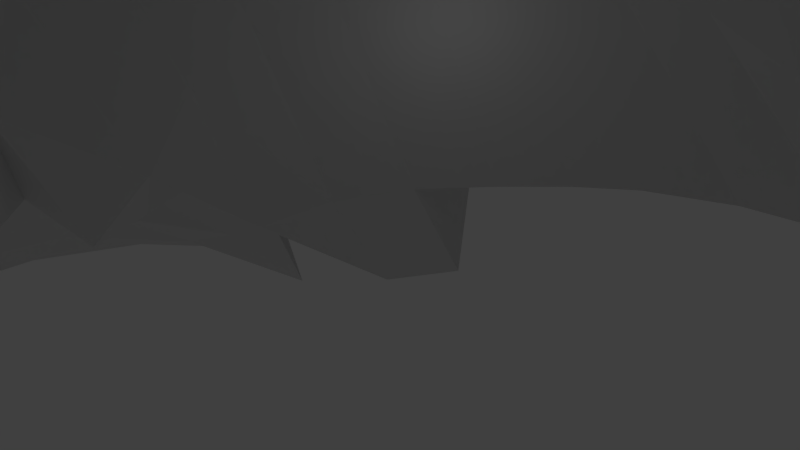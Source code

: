 # Source: monolito_03.blend  (saved by Blender 2.78.0; exported with 4.5.12 LTS)
import bpy
from mathutils import Matrix  # noqa: F401  (used for matrix-valued properties, if any)

bpy.ops.wm.read_factory_settings(use_empty=True)
scene = bpy.context.scene
scene.name = 'Scene'

# ---- collections
col_collection_1 = bpy.data.collections.new('Collection 1'); scene.collection.children.link(col_collection_1)

# ---- world
world_world = bpy.data.worlds.new('World'); scene.world = world_world
world_world.color = (0.05088, 0.05088, 0.05088)
world_world.use_sun_shadow = False
world_world.sun_shadow_jitter_overblur = 0.0
world_world.cycles.sampling_method = 'MANUAL'

# ---- cameras
cam_camera_002 = bpy.data.cameras.new('Camera.002')
cam_camera_002.clip_end = 100.0
cam_camera_002.lens = 35.0
cam_camera_002.sensor_width = 32.0
cam_camera_002.sensor_height = 18.0
cam_camera_002.ortho_scale = 7.314
cam_camera_002.dof.focus_distance = 0.0
cam_camera_002.dof.aperture_fstop = 128.0
cam_camera_001 = bpy.data.cameras.new('Camera.001')
cam_camera_001.clip_end = 100.0
cam_camera_001.lens = 35.0
cam_camera_001.sensor_width = 32.0
cam_camera_001.sensor_height = 18.0
cam_camera_001.ortho_scale = 7.314
cam_camera_001.dof.focus_distance = 0.0
cam_camera_001.dof.aperture_fstop = 128.0
cam_camera = bpy.data.cameras.new('Camera')
cam_camera.clip_end = 100.0
cam_camera.lens = 35.0
cam_camera.sensor_width = 32.0
cam_camera.sensor_height = 18.0
cam_camera.ortho_scale = 7.314
cam_camera.dof.focus_distance = 0.0
cam_camera.dof.aperture_fstop = 128.0

# ---- lights
light_lamp_002 = bpy.data.lights.new('Lamp.002', 'POINT')
light_lamp_002.transmission_factor = 0.0
light_lamp_002.cutoff_distance = 30.0
light_lamp_002.energy = 100.0
light_lamp_002.shadow_buffer_clip_start = 1.001
light_lamp_002.shadow_soft_size = 0.1
light_lamp_002.shadow_maximum_resolution = 0.006
light_lamp_002.use_absolute_resolution = True
light_lamp_001 = bpy.data.lights.new('Lamp.001', 'POINT')
light_lamp_001.transmission_factor = 0.0
light_lamp_001.cutoff_distance = 30.0
light_lamp_001.energy = 100.0
light_lamp_001.shadow_buffer_clip_start = 1.001
light_lamp_001.shadow_soft_size = 0.1
light_lamp_001.shadow_maximum_resolution = 0.006
light_lamp_001.use_absolute_resolution = True
light_lamp = bpy.data.lights.new('Lamp', 'POINT')
light_lamp.transmission_factor = 0.0
light_lamp.cutoff_distance = 30.0
light_lamp.energy = 100.0
light_lamp.shadow_buffer_clip_start = 1.001
light_lamp.shadow_soft_size = 0.1
light_lamp.shadow_maximum_resolution = 0.006
light_lamp.use_absolute_resolution = True

# ---- meshes
me_plane_006 = bpy.data.meshes.new('Plane.006')
me_plane_006.from_pydata([(-0.01717, 0.2932, 0.127), (-0.07387, -0.2597, 0.2459), (-0.3877, 0.05002, -0.1135), (-0.1377, 0.3, -0.1135), (0.3547, 0.3013, -0.1017), (0.008226, 0.0304, 0.04991), (0.06202, -0.4533, -0.05324), (-0.2181, -0.2194, 0.05498), (0.2216, -0.2135, 0.05201), (0.1047, 0.5513, -0.1017), (0.3623, -0.45, -0.1135), (-0.1377, -0.45, -0.1135), (-0.1553, 0.04444, -0.03915), (0.3536, 0.05277, -0.1008), (-0.3877, 0.175, -0.1135), (-0.2627, 0.3, -0.1135), (0.126, 0.2819, 0.1104), (-0.00593, 0.1942, 0.07034), (-0.05124, -0.3504, 0.1731), (-0.2471, -0.2, -0.1135), (0.06703, -0.2797, 0.2406), (-0.1309, 0.3192, 0.07034), (-0.06298, -0.1209, 0.2138), (-0.181, -0.2291, 0.1885), (0.4873, -0.2, -0.1135), (-0.004804, 0.419, 0.1038), (0.3623, 0.425, -0.1135), (0.2373, 0.55, -0.1135), (-0.1377, 0.425, -0.1135), (-0.0127, 0.55, -0.1135), (0.3106, -0.3285, -0.05453), (0.2223, -0.4478, -0.09373), (-0.1864, -0.3379, 0.0008954), (-0.04664, -0.4524, -0.07278), (-0.1377, 0.175, -0.03971), (-0.1817, -0.09139, -0.01199), (-0.2627, 0.05002, -0.07869), (-0.07859, 0.03245, -0.008429), (0.3623, 0.175, -0.1135), (0.2515, -0.08695, 0.01304), (0.1245, 0.0337, 0.02027), (0.4873, -0.07498, -0.1135), (0.0718, -0.1285, 0.2017), (0.1364, 0.1914, 0.0434), (-0.1511, -0.1013, 0.1408), (-0.2627, -0.07498, -0.1135), (-0.2627, 0.175, -0.05488), (-0.2557, -0.325, -0.1135), (0.0908, -0.348, 0.1314), (-0.1136, 0.4414, 0.0434), (0.1308, 0.4267, 0.07399), (0.4873, -0.325, -0.1135), (-0.1519, -0.3482, 0.1397), (-0.09772, 0.1888, 0.0187), (-0.3877, 0.2375, -0.1135), (-0.3252, 0.3, -0.1135), (0.05113, 0.2839, 0.1297), (-0.01917, 0.2463, 0.1085), (-0.06834, -0.3188, 0.2332), (-0.3252, -0.2, -0.1135), (-0.003809, -0.2813, 0.2576), (-0.1496, 0.3121, 0.00224), (-0.03779, -0.03885, 0.1481), (0.1123, -0.5125, -0.1135), (-0.2069, -0.2249, 0.1336), (0.4115, -0.1958, -0.09403), (0.01139, 0.5039, 0.0434), (0.3623, 0.4875, -0.1135), (0.1748, 0.55, -0.1135), (-0.1377, 0.4875, -0.1135), (-0.0752, 0.55, -0.1135), (0.2489, -0.2734, 0.01841), (0.1399, -0.4526, -0.07393), (-0.2104, -0.28, 0.04428), (-0.0752, -0.45, -0.1135), (-0.1377, 0.2375, -0.06665), (-0.1606, -0.02616, -0.0634), (-0.3252, 0.05002, -0.1135), (-0.1197, 0.03611, -0.01584), (0.3623, 0.2375, -0.1135), (0.302, -0.01872, -0.04657), (0.0643, 0.03058, 0.0486), (0.4248, 0.05002, -0.1135), (-0.3877, 0.1125, -0.1135), (-0.2002, 0.3, -0.1135), (0.1989, 0.3164, 0.0434), (0.0286, 0.1066, -0.01259), (-0.005327, -0.4041, 0.08718), (-0.2141, -0.2129, -0.054), (0.1339, -0.2246, 0.1548), (-0.08819, 0.3224, 0.1011), (-0.07154, -0.1981, 0.2436), (-0.1395, -0.2316, 0.2209), (-0.0157, 0.3554, 0.1247), (0.3623, 0.3625, -0.1135), (0.2998, 0.55, -0.1135), (-0.1377, 0.3625, -0.1135), (0.0498, 0.55, -0.1135), (0.3536, -0.3847, -0.1008), (0.2957, -0.4487, -0.1076), (-0.1436, -0.3924, -0.08799), (-0.2002, -0.45, -0.1135), (-0.002479, -0.4533, -0.04851), (-0.1377, 0.1125, -0.03971), (-0.2108, -0.1565, 0.03703), (-0.2002, 0.05002, -0.05488), (-0.04491, 0.03044, 0.03639), (0.3623, 0.1125, -0.1135), (0.224, -0.151, 0.04854), (0.2306, 0.04097, -0.03828), (0.4873, -0.1375, -0.1135), (0.4138, -0.0715, -0.09742), (0.09031, -0.03659, 0.1253), (0.06725, -0.2172, 0.2403), (0.001702, -0.1305, 0.2207), (0.1441, -0.09799, 0.1283), (0.128, 0.2281, 0.09471), (0.149, 0.116, 0.006424), (0.05837, 0.1939, 0.06755), (0.2412, 0.1845, -0.02242), (-0.1226, -0.03555, 0.08704), (-0.1729, -0.1655, 0.1737), (-0.1719, -0.09667, 0.07552), (-0.1175, -0.1044, 0.1854), (-0.2627, -0.01248, -0.1135), (-0.2562, -0.1375, -0.1135), (-0.3252, -0.07498, -0.1135), (-0.2032, -0.08288, -0.09023), (-0.2627, 0.2375, -0.07869), (-0.2627, 0.1125, -0.05488), (-0.3252, 0.175, -0.09423), (-0.2002, 0.175, -0.03971), (-0.0127, -0.5125, -0.1135), (-0.2469, -0.2625, -0.1135), (-0.2627, -0.3875, -0.1135), (-0.3252, -0.325, -0.1135), (-0.1857, -0.3284, -0.1036), (0.2373, -0.5125, -0.1135), (0.07335, -0.3196, 0.2049), (0.1253, -0.4006, 0.03655), (0.01594, -0.3504, 0.164), (0.1666, -0.3411, 0.06682), (-0.07129, 0.497, -0.02242), (-0.1291, 0.3814, 0.06755), (-0.117, 0.4318, -0.04857), (-0.07367, 0.4451, 0.07849), (0.1574, 0.5005, 0.01074), (0.1276, 0.3441, 0.1079), (0.06044, 0.4164, 0.1025), (0.2199, 0.438, 0.01074), (0.4873, -0.2625, -0.1135), (0.4207, -0.3237, -0.1076), (-0.1747, -0.2902, 0.1786), (-0.1114, -0.4026, 0.06067), (-0.177, -0.3439, 0.08417), (-0.111, -0.3504, 0.1693), (-0.1236, 0.2555, 0.05889), (-0.04994, 0.1033, -0.03582), (-0.0752, 0.175, -0.05488), (-0.06107, 0.193, 0.05889), (-0.005174, 0.1021, -0.05643), (-0.08511, 0.1094, -0.0429), (-0.1373, 0.2476, -0.01698), (-0.06779, -0.4042, 0.08806), (-0.1355, -0.3985, 0.002928), (-0.2001, -0.2858, 0.1238), (0.4248, -0.3875, -0.1135), (0.4138, -0.259, -0.09742), (0.201, 0.3786, 0.04011), (0.05262, 0.3461, 0.1274), (0.07601, 0.5036, 0.04011), (-0.2002, 0.3625, -0.1135), (-0.08665, 0.3847, 0.09868), (-0.1468, 0.3741, -0.002254), (-0.0752, 0.4875, -0.1135), (0.2435, -0.3925, -0.05022), (0.05713, -0.404, 0.07519), (0.002603, -0.3324, 0.2353), (0.1748, -0.5125, -0.1135), (-0.1953, -0.3875, -0.1135), (-0.3252, -0.2625, -0.1135), (-0.0752, -0.5125, -0.1135), (-0.2002, 0.1125, -0.03971), (-0.3252, 0.1125, -0.09423), (-0.3252, 0.2375, -0.1135), (-0.2085, -0.1504, -0.0727), (-0.3252, -0.1375, -0.1135), (-0.3252, -0.01248, -0.1135), (-0.1316, -0.1681, 0.2084), (-0.1992, -0.1616, 0.1177), (-0.1414, -0.03143, 0.01578), (0.2957, 0.1138, -0.1076), (0.07042, 0.1111, 0.02107), (0.05254, 0.2301, 0.115), (0.1349, -0.1621, 0.1534), (-0.003809, -0.2188, 0.2576), (0.02312, -0.03885, 0.1482), (0.4115, -0.1333, -0.09403), (0.4207, -0.01119, -0.1076), (0.1624, -0.03033, 0.06311), (0.2076, 0.2525, 0.02981), (-0.08867, -0.03823, 0.1317), (-0.2002, -0.01248, -0.09423), (-0.2002, 0.2375, -0.06665), (0.0498, -0.5125, -0.1135), (-0.2053, -0.2731, -0.06699), (0.2998, -0.5125, -0.1135), (0.1451, -0.285, 0.1303), (-0.04237, 0.5025, 0.02981), (0.2998, 0.4875, -0.1135), (-0.1336, -0.2926, 0.2103), (-0.08193, 0.2589, 0.09134), (-0.3565, 0.3, -0.1135), (0.01841, 0.2841, 0.132), (-0.01778, 0.266, 0.1223), (-0.07278, -0.29, 0.243), (-0.03895, -0.2718, 0.2533), (-0.114, 0.3013, -0.1017), (0.3935, 0.3, -0.1135), (-0.01647, -0.004493, 0.1046), (0.1088, -0.4801, -0.1084), (-0.2143, -0.2223, 0.09754), (0.3319, -0.2056, -0.0444), (0.03786, 0.5309, 0.00224), (0.3623, 0.5188, -0.1135), (0.136, 0.5513, -0.1017), (0.2293, -0.244, 0.04246), (0.3623, -0.4812, -0.1135), (0.09868, -0.4533, -0.06092), (0.3935, -0.45, -0.1135), (-0.2156, -0.25, 0.05245), (-0.1377, -0.4812, -0.1135), (-0.1065, -0.45, -0.1135), (-0.1377, 0.2688, -0.0896), (-0.161, 0.007654, -0.04435), (-0.3565, 0.05002, -0.1135), (-0.141, 0.03843, -0.02654), (0.3623, 0.2688, -0.1135), (0.3266, 0.01702, -0.07229), (0.03701, 0.0304, 0.04986), (0.3924, 0.05039, -0.1118), (-0.3877, 0.1438, -0.1135), (-0.2315, 0.3, -0.1135), (0.162, 0.2949, 0.08373), (-0.003354, 0.1556, 0.05629), (-0.03044, -0.3777, 0.1358), (-0.2209, -0.2057, -0.09654), (0.103, -0.2628, 0.209), (-0.1116, 0.3212, 0.08884), (-0.06798, -0.1644, 0.2355), (-0.1623, -0.2306, 0.2077), (-0.01119, 0.3859, 0.1177), (0.3623, 0.3938, -0.1135), (0.2685, 0.55, -0.1135), (-0.1377, 0.3938, -0.1135), (0.01855, 0.55, -0.1135), (0.3392, -0.354, -0.08396), (0.2604, -0.4474, -0.1017), (-0.1674, -0.3656, -0.03691), (-0.02803, -0.4533, -0.05588), (-0.1377, 0.1438, -0.02942), (-0.1994, -0.1242, 0.01651), (-0.2315, 0.05002, -0.06376), (-0.06384, 0.03122, 0.01777), (0.3623, 0.1438, -0.1135), (0.2319, -0.1195, 0.03813), (0.1763, 0.0367, -0.01388), (0.4873, -0.1062, -0.1135), (0.3418, -0.07891, -0.05478), (0.1069, -0.001852, 0.07881), (0.06835, -0.1759, 0.2271), (-0.02975, -0.1299, 0.2203), (0.1039, -0.1014, 0.1626), (0.1276, 0.2504, 0.1079), (0.1553, 0.1573, 0.01387), (0.02532, 0.1942, 0.07034), (0.1835, 0.1888, 0.0187), (-0.1024, -0.00185, 0.04529), (-0.1615, -0.1333, 0.1583), (-0.1773, -0.09386, 0.03389), (-0.1363, -0.103, 0.1661), (-0.2627, 0.01877, -0.1002), (-0.2617, -0.1062, -0.1135), (-0.2249, -0.07498, -0.1135), (-0.2627, 0.2688, -0.1135), (-0.2627, 0.1438, -0.05169), (-0.3565, 0.175, -0.1135), (-0.2315, 0.175, -0.04442), (-0.0127, -0.4812, -0.1135), (-0.2458, -0.2312, -0.1135), (-0.2627, -0.3562, -0.1135), (-0.2155, -0.325, -0.1135), (0.2361, -0.4809, -0.1118), (0.06842, -0.3011, 0.2277), (0.1079, -0.3749, 0.08888), (-0.01768, -0.3504, 0.1698), (0.1301, -0.3452, 0.1027), (-0.0127, 0.5188, -0.1135), (-0.1236, 0.4118, 0.05889), (-0.1065, 0.425, -0.1135), (-0.09606, 0.4436, 0.06471), (0.3935, 0.425, -0.1135), (0.1955, 0.5256, -0.04857), (0.1282, 0.3838, 0.095), (0.02757, 0.4167, 0.1051), (0.1676, 0.4414, 0.0434), (0.4873, -0.2312, -0.1135), (0.4873, -0.3562, -0.1135), (0.3808, -0.321, -0.09488), (-0.1794, -0.26, 0.1862), (-0.1338, -0.3759, 0.106), (-0.1836, -0.3411, 0.04635), (-0.1335, -0.3496, 0.1578), (-0.1291, 0.2877, 0.06755), (-0.06887, 0.1502, 0.006184), (-0.1065, 0.175, -0.04442), (-0.08236, 0.1914, 0.0434), (0.3935, 0.175, -0.1135), (-0.3877, 0.2063, -0.1135), (-0.294, 0.3, -0.1135), (0.08689, 0.2831, 0.1227), (-0.01782, 0.2274, 0.08884), (-0.06109, -0.3395, 0.2105), (-0.2895, -0.2, -0.1135), (0.02961, -0.2809, 0.2536), (-0.1449, 0.3164, 0.0434), (-0.0549, -0.07252, 0.181), (-0.1958, -0.2272, 0.1638), (0.4526, -0.1989, -0.1084), (0.000316, 0.4624, 0.07751), (0.3623, 0.4563, -0.1135), (0.206, 0.55, -0.1135), (-0.1377, 0.4563, -0.1135), (-0.04395, 0.55, -0.1135), (0.2811, -0.3016, -0.02128), (0.1782, -0.4507, -0.08075), (-0.2008, -0.3094, 0.02745), (-0.05702, -0.4509, -0.09815), (-0.1377, 0.2063, -0.05169), (-0.1632, -0.0589, -0.04677), (-0.294, 0.05002, -0.1002), (-0.09795, 0.0341, -0.03048), (0.3623, 0.2063, -0.1135), (0.2831, -0.05341, -0.02673), (0.0937, 0.0317, 0.03921), (-0.3877, 0.08127, -0.1135), (-0.169, 0.3, -0.1135), (0.2566, 0.3121, 0.00224), (0.03356, 0.06598, -0.01573), (0.02282, -0.4294, 0.02537), (-0.2181, -0.2163, 0.004924), (0.1731, -0.2198, 0.1114), (0.1123, 0.5813, -0.1135), (-0.05293, 0.3054, 0.1179), (-0.07256, -0.2294, 0.245), (-0.1125, -0.2319, 0.2275), (-0.01717, 0.3244, 0.127), (0.3547, 0.3325, -0.1017), (0.331, 0.55, -0.1135), (-0.1377, 0.3313, -0.1135), (0.08105, 0.55, -0.1135), (0.3611, -0.4184, -0.1118), (0.331, -0.45, -0.1135), (-0.1377, -0.4187, -0.1135), (-0.169, -0.45, -0.1135), (0.02741, -0.4532, -0.04847), (-0.1377, 0.08127, -0.04442), (-0.2165, -0.1882, 0.05006), (-0.169, 0.05002, -0.05169), (-0.02091, 0.0302, 0.04713), (0.3611, 0.08164, -0.1118), (0.2218, -0.1823, 0.05173), (0.2902, 0.04662, -0.06742), (0.4873, -0.04373, -0.1135), (0.4873, -0.1687, -0.1135), (0.4549, -0.07461, -0.1118), (0.07585, -0.07055, 0.1609), (0.06612, -0.2484, 0.2419), (0.03504, -0.1305, 0.2161), (0.1816, -0.09321, 0.08353), (0.1283, 0.2132, 0.07116), (0.1629, 0.07018, -0.03366), (0.09518, 0.193, 0.05889), (0.331, 0.175, -0.1135), (-0.1389, -0.06869, 0.1185), (-0.179, -0.1976, 0.1848), (-0.1634, -0.09912, 0.1113), (-0.09464, -0.1053, 0.1984), (-0.2627, -0.04373, -0.1135), (-0.2505, -0.1687, -0.1135), (-0.294, -0.07498, -0.1135), (-0.1839, -0.08866, -0.0634), (-0.2627, 0.2063, -0.06376), (-0.2627, 0.08127, -0.06376), (-0.294, 0.175, -0.06955), (-0.169, 0.175, -0.03971), (-0.2502, -0.2937, -0.1135), (-0.294, -0.325, -0.1135), (-0.1852, -0.3344, -0.05333), (0.07625, -0.32, 0.1638), (0.1716, -0.425, -0.03868), (0.05228, -0.3497, 0.1515), (0.2221, -0.3356, 0.01279), (-0.09772, 0.4701, 0.0187), (-0.1309, 0.3505, 0.07034), (-0.1239, 0.438, 0.01074), (-0.03937, 0.429, 0.09556), (-0.2627, 0.3313, -0.1135), (0.1364, 0.4727, 0.0434), (0.126, 0.3131, 0.1104), (0.09667, 0.4157, 0.09465), (0.2893, 0.4318, -0.04857), (0.2373, 0.5813, -0.1135), (-0.0127, 0.5813, -0.1135), (0.4873, -0.2937, -0.1135), (0.456, -0.325, -0.1135), (-0.1656, -0.3196, 0.1634), (-0.08339, -0.4281, 0.001801), (-0.1664, -0.3463, 0.1152), (-0.08275, -0.3504, 0.1734), (-0.1136, 0.2227, 0.0434), (-0.07508, 0.06751, -0.01671), (-0.1025, 0.1845, 0.01508), (-0.03538, 0.1939, 0.06755), (-0.419, 0.175, -0.1135), (-0.419, 0.1125, -0.1135), (0.4248, 0.08127, -0.1135), (0.3935, 0.1125, -0.1135), (0.3935, 0.2375, -0.1135), (-0.04893, 0.1526, 0.03025), (-0.02368, 0.06583, -0.02082), (-0.02952, 0.1025, -0.04224), (0.02336, 0.1023, -0.05297), (-0.0752, 0.1438, -0.05169), (-0.1105, 0.07087, -0.02593), (-0.1065, 0.1125, -0.04442), (-0.06753, 0.1051, -0.0392), (-0.1468, 0.2804, -0.002254), (-0.117, 0.2131, -0.004667), (-0.1065, 0.2375, -0.06955), (-0.1361, 0.2525, 0.02981), (-0.09216, -0.3778, 0.1345), (-0.03733, -0.4294, 0.02791), (-0.09228, -0.4037, 0.0783), (-0.03746, -0.4041, 0.0897), (-0.1585, -0.3717, 0.04965), (-0.1084, -0.4242, -0.05837), (-0.1416, -0.3957, -0.03799), (-0.1254, -0.4008, 0.03565), (-0.2049, -0.2557, 0.1313), (-0.1908, -0.3152, 0.1084), (-0.2071, -0.2831, 0.08741), (-0.1893, -0.2882, 0.154), (0.4248, -0.3562, -0.1135), (0.4248, -0.4187, -0.1135), (0.3924, -0.3871, -0.1118), (0.456, -0.3875, -0.1135), (0.4121, -0.2272, -0.09488), (0.4167, -0.2912, -0.1017), (0.3461, -0.265, -0.05884), (0.4549, -0.2621, -0.1118), (0.0498, 0.5813, -0.1135), (0.1748, 0.5813, -0.1135), (0.2076, 0.4087, 0.02981), (0.1989, 0.3477, 0.0434), (0.1637, 0.3572, 0.08088), (0.2595, 0.3741, -0.002254), (0.05718, 0.3766, 0.1203), (0.05113, 0.3151, 0.1297), (0.01988, 0.3464, 0.1297), (0.08843, 0.3454, 0.1203), (0.1032, 0.5304, -0.002254), (0.06514, 0.4611, 0.07532), (0.04264, 0.5039, 0.0434), (0.1139, 0.5025, 0.02981), (0.3935, 0.3625, -0.1135), (0.3935, 0.4875, -0.1135), (-0.2002, 0.3313, -0.1135), (-0.2315, 0.3625, -0.1135), (-0.169, 0.3625, -0.1135), (-0.3252, 0.3313, -0.1135), (-0.08193, 0.4152, 0.09134), (-0.08819, 0.3537, 0.1011), (-0.1099, 0.3834, 0.0863), (-0.05144, 0.3676, 0.1155), (-0.1373, 0.4039, -0.01698), (-0.1496, 0.3434, 0.00224), (-0.1065, 0.3625, -0.1135), (-0.1427, 0.3786, 0.04011), (-0.0752, 0.5188, -0.1135), (-0.0752, 0.4563, -0.1135), (-0.1065, 0.4875, -0.1135), (-0.04395, 0.4875, -0.1135), (0.1876, -0.3675, 0.01643), (0.2832, -0.4159, -0.09132), (0.1711, -0.3972, -0.001028), (0.3052, -0.3861, -0.08144), (0.03493, -0.3778, 0.1254), (0.08103, -0.4289, 0.01216), (0.02615, -0.4041, 0.08241), (0.0904, -0.4028, 0.0605), (-0.001473, -0.3122, 0.2536), (0.008928, -0.3481, 0.208), (-0.03256, -0.3296, 0.238), (0.03796, -0.3318, 0.2274), (0.1713, -0.4801, -0.1084), (0.1435, -0.5125, -0.1135), (0.206, -0.5125, -0.1135), (-0.1853, -0.3562, -0.1135), (-0.2002, -0.4187, -0.1135), (-0.2315, -0.3875, -0.1135), (-0.1595, -0.3875, -0.1135), (-0.3252, -0.3562, -0.1135), (-0.294, -0.3875, -0.1135), (-0.3252, -0.2312, -0.1135), (-0.3252, -0.2937, -0.1135), (-0.2893, -0.2625, -0.1135), (-0.0752, -0.4812, -0.1135), (-0.1065, -0.5125, -0.1135), (-0.04395, -0.5125, -0.1135), (-0.2002, 0.1438, -0.02942), (-0.2002, 0.08127, -0.04442), (-0.2315, 0.1125, -0.04442), (-0.169, 0.1125, -0.02942), (-0.3252, 0.1438, -0.0896), (-0.3252, 0.08127, -0.1135), (-0.3565, 0.1125, -0.1135), (-0.294, 0.1125, -0.06955), (-0.3252, 0.2688, -0.1135), (-0.3252, 0.2063, -0.1135), (-0.3565, 0.2375, -0.1135), (-0.294, 0.2375, -0.1002), (-0.207, -0.1174, -0.08044), (-0.2128, -0.1819, -0.0597), (-0.2266, -0.1421, -0.09976), (-0.211, -0.1535, -0.01431), (-0.3252, -0.1062, -0.1135), (-0.3252, -0.1687, -0.1135), (-0.294, -0.1375, -0.1135), (-0.3252, 0.01877, -0.1135), (-0.3252, -0.04373, -0.1135), (-0.294, -0.01248, -0.1135), (-0.1258, -0.1366, 0.1995), (-0.1374, -0.2, 0.2172), (-0.1536, -0.1669, 0.193), (-0.1041, -0.1793, 0.2257), (-0.1871, -0.1291, 0.09911), (-0.2051, -0.1935, 0.1294), (-0.2068, -0.1592, 0.08071), (-0.1879, -0.1637, 0.1486), (-0.1212, 0.001994, -0.02795), (-0.1577, -0.06432, 0.04883), (-0.1452, -0.02896, -0.03067), (-0.1339, -0.03364, 0.05483), (0.2998, 0.1438, -0.1135), (0.2646, 0.07819, -0.0739), (0.2307, 0.1144, -0.06259), (0.331, 0.1125, -0.1135), (0.06131, 0.1569, 0.0551), (0.08506, 0.06643, -0.01706), (0.04285, 0.1094, 0.01385), (0.1027, 0.1138, 0.02331), (0.05262, 0.2524, 0.1274), (0.05239, 0.2145, 0.09327), (0.0181, 0.2338, 0.1154), (0.0885, 0.2293, 0.1076), (0.1381, -0.1305, 0.1457), (0.1334, -0.1933, 0.1555), (0.1035, -0.2001, 0.2082), (0.1747, -0.1573, 0.1092), (-0.002443, -0.1776, 0.2449), (-0.004831, -0.2501, 0.2591), (-0.03783, -0.2097, 0.252), (0.02966, -0.2184, 0.2535), (0.04253, -0.004494, 0.1043), (0.006804, -0.07252, 0.1816), (-0.006583, -0.03885, 0.1482), (0.05527, -0.03815, 0.1414), (0.4121, -0.1022, -0.09488), (0.4115, -0.1645, -0.09403), (0.3319, -0.1431, -0.0444), (0.4526, -0.1364, -0.1084), (0.4248, 0.01877, -0.1135), (0.4167, -0.04116, -0.1017), (0.375, -0.0103, -0.08944), (0.456, -0.01248, -0.1135), (0.1901, 0.004817, 0.008803), (0.1525, -0.0646, 0.1009), (0.1268, -0.03404, 0.09931), (0.2246, -0.02532, 0.005908), (0.201, 0.2848, 0.04011), (0.2199, 0.2192, 0.01074), (0.1647, 0.2409, 0.06696), (0.269, 0.2476, -0.01698), (-0.06867, -0.004216, 0.08992), (-0.105, -0.07162, 0.1631), (-0.1076, -0.0371, 0.1127), (-0.06588, -0.03885, 0.1437), (-0.2002, 0.01877, -0.06955), (-0.2002, -0.0472, -0.1033), (-0.2315, -0.01248, -0.1135), (-0.1804, -0.02038, -0.08545), (-0.2002, 0.2688, -0.0896), (-0.2002, 0.2063, -0.05169), (-0.2315, 0.2375, -0.06955), (-0.169, 0.2375, -0.06665), (0.04688, -0.4803, -0.1093), (0.01855, -0.5125, -0.1135), (0.08105, -0.5125, -0.1135), (-0.2111, -0.2433, -0.05715), (-0.1961, -0.3015, -0.08369), (-0.2127, -0.2649, -0.1064), (-0.2099, -0.2767, -0.006709), (0.2998, -0.4812, -0.1135), (0.2685, -0.5125, -0.1135), (0.331, -0.5125, -0.1135), (0.138, -0.2553, 0.1473), (0.1548, -0.3136, 0.1036), (0.1059, -0.2931, 0.1668), (0.1827, -0.2799, 0.08644), (-0.01228, 0.5289, -0.01698), (-0.06107, 0.4743, 0.05889), (-0.06136, 0.5005, 0.01074), (-0.01774, 0.5036, 0.04011), (0.2998, 0.5188, -0.1135), (0.2412, 0.4658, -0.02242), (0.21, 0.497, -0.02242), (0.331, 0.4875, -0.1135), (-0.1382, -0.2624, 0.2185), (-0.1245, -0.3219, 0.1941), (-0.1562, -0.2916, 0.1975), (-0.1067, -0.2929, 0.2162), (-0.08665, 0.2909, 0.09868), (-0.07367, 0.2263, 0.07849), (-0.1049, 0.2576, 0.07849), (-0.0554, 0.2597, 0.09868), (-0.04744, 0.2271, 0.0863), (-0.09606, 0.2249, 0.06471), (-0.1099, 0.2896, 0.0863), (-0.09726, -0.3221, 0.1993), (-0.1471, -0.321, 0.182), (-0.1608, -0.2615, 0.2053), (0.331, 0.4563, -0.1135), (0.1835, 0.4701, 0.0187), (0.2685, 0.5188, -0.1135), (-0.03538, 0.4752, 0.06755), (-0.08236, 0.4727, 0.0434), (-0.02322, 0.5256, -0.04857), (0.1901, -0.3084, 0.05916), (0.116, -0.3174, 0.1382), (0.1054, -0.2875, 0.198), (0.2685, -0.4812, -0.1135), (-0.1999, -0.3059, -0.02483), (-0.21, -0.2937, -0.1135), (-0.2171, -0.2359, -0.09985), (0.01737, -0.4809, -0.1118), (-0.169, 0.2063, -0.05169), (-0.2315, 0.2063, -0.05488), (-0.2315, 0.2688, -0.09423), (-0.1785, -0.05495, -0.08044), (-0.2315, -0.04373, -0.1135), (-0.2315, 0.01877, -0.07869), (-0.08216, -0.07237, 0.1757), (-0.1239, -0.07037, 0.1439), (-0.08744, -0.00325, 0.07117), (0.2893, 0.2131, -0.04857), (0.1676, 0.2227, 0.0434), (0.1637, 0.2634, 0.08088), (0.1873, -0.05972, 0.05554), (0.1142, -0.06815, 0.1361), (0.1408, 0.0009077, 0.05146), (0.456, -0.04373, -0.1135), (0.3554, -0.04516, -0.06908), (0.386, 0.02115, -0.1025), (0.4526, -0.1676, -0.1084), (0.3319, -0.1743, -0.0444), (0.3339, -0.1115, -0.04654), (0.03963, -0.07196, 0.1759), (-0.02408, -0.07252, 0.1816), (0.01406, -0.004493, 0.1046), (0.02861, -0.2497, 0.255), (-0.03885, -0.2409, 0.2535), (-0.03468, -0.1743, 0.2429), (0.1729, -0.1885, 0.1117), (0.1022, -0.2315, 0.21), (0.105, -0.1613, 0.1962), (0.08857, 0.2138, 0.08536), (0.01915, 0.2155, 0.0954), (0.01549, 0.2618, 0.1247), (0.1208, 0.06785, -0.02262), (0.06022, 0.06598, -0.01573), (0.02741, 0.1557, 0.05705), (0.3235, 0.08365, -0.1025), (0.2106, 0.07357, -0.05059), (0.21, 0.1533, -0.02242), (-0.1501, -0.06665, 0.08685), (-0.1623, -0.06173, 0.004929), (-0.141, 0.004432, -0.03285), (-0.1939, -0.1958, 0.1599), (-0.2126, -0.191, 0.093), (-0.1952, -0.1268, 0.06126), (-0.1079, -0.208, 0.2284), (-0.1603, -0.1991, 0.204), (-0.1455, -0.1351, 0.1815), (-0.294, -0.04373, -0.1135), (-0.3565, 0.01877, -0.1135), (-0.2929, -0.1687, -0.1135), (-0.2167, -0.1852, -0.0003965), (-0.2239, -0.1745, -0.09651), (-0.2254, -0.1087, -0.1063), (-0.294, 0.2063, -0.07869), (-0.3565, 0.2063, -0.1135), (-0.3565, 0.2688, -0.1135), (-0.294, 0.08127, -0.07869), (-0.3565, 0.08127, -0.1135), (-0.3565, 0.1438, -0.1135), (-0.169, 0.08127, -0.03971), (-0.2315, 0.08127, -0.05488), (-0.2315, 0.1438, -0.03971), (-0.1065, -0.4812, -0.1135), (-0.2926, -0.2937, -0.1135), (-0.169, -0.4187, -0.1135), (-0.2315, -0.4187, -0.1135), (-0.2232, -0.3562, -0.1135), (0.1401, -0.4801, -0.1084), (0.0446, -0.3451, 0.196), (-0.02558, -0.348, 0.2132), (-0.03671, -0.3027, 0.2493), (0.1124, -0.4275, -0.003733), (0.05201, -0.4294, 0.02035), (0.002627, -0.3777, 0.1316), (0.3235, -0.4163, -0.1025), (0.2273, -0.4212, -0.06613), (0.1448, -0.3718, 0.05846), (-0.1025, 0.4658, -0.02242), (-0.1065, 0.4563, -0.1135), (-0.1065, 0.5188, -0.1135), (-0.1449, 0.3477, 0.0434), (-0.114, 0.3325, -0.1017), (-0.1065, 0.3938, -0.1135), (-0.05293, 0.3366, 0.1179), (-0.1116, 0.3524, 0.08884), (-0.1049, 0.4138, 0.07849), (-0.294, 0.3313, -0.1135), (-0.169, 0.3313, -0.1135), (-0.2315, 0.3313, -0.1135), (0.3935, 0.4563, -0.1135), (0.3935, 0.3313, -0.1135), (0.3935, 0.3938, -0.1135), (0.1003, 0.4637, 0.06471), (0.03179, 0.462, 0.07777), (0.06911, 0.5309, 0.00224), (0.08689, 0.3144, 0.1227), (0.01841, 0.3154, 0.132), (0.02439, 0.3769, 0.1227), (0.2566, 0.3434, 0.00224), (0.162, 0.3261, 0.08373), (0.1656, 0.3953, 0.06794), (0.206, 0.5813, -0.1135), (0.1435, 0.5813, -0.1135), (0.2685, 0.5813, -0.1135), (0.08105, 0.5813, -0.1135), (0.01855, 0.5813, -0.1135), (0.456, -0.2937, -0.1135), (0.3626, -0.2929, -0.07574), (0.336, -0.2359, -0.04845), (0.3935, -0.4187, -0.1135), (0.386, -0.3538, -0.1025), (-0.1801, -0.3176, 0.1389), (-0.1977, -0.3125, 0.07149), (-0.2121, -0.253, 0.09513), (-0.09804, -0.4264, -0.02399), (-0.114, -0.4214, -0.1016), (-0.1649, -0.3689, 0.0105), (-0.007361, -0.4293, 0.02861), (-0.06322, -0.4291, 0.01928), (-0.1155, -0.3772, 0.1238), (-0.1239, 0.2192, 0.01074), (-0.1065, 0.2063, -0.05488), (-0.1065, 0.2688, -0.09423), (-0.09783, 0.06901, -0.0164), (-0.1237, 0.07581, -0.03478), (-0.1065, 0.1438, -0.03971), (0.005057, 0.0658, -0.01657), (-0.05023, 0.06643, -0.02951), (-0.06253, 0.1511, 0.004906), (0.3935, 0.2063, -0.1135), (0.3935, 0.2688, -0.1135), (0.3935, 0.08127, -0.1135), (-0.419, 0.08127, -0.1135), (-0.419, 0.1438, -0.1135), (-0.02911, 0.1546, 0.04781), (-0.04395, 0.1438, -0.06665), (-0.1427, 0.2848, 0.04011), (-0.06271, -0.3777, 0.1372), (-0.1481, -0.374, 0.08135), (-0.194, -0.258, 0.1615), (0.456, -0.3562, -0.1135), (0.4531, -0.2303, -0.1093), (0.269, 0.4039, -0.01698), (0.09315, 0.3759, 0.1129), (0.144, 0.5289, -0.01698), (-0.04687, 0.3981, 0.1085), (-0.1361, 0.4087, 0.02981), (-0.04395, 0.5188, -0.1135), (0.2711, -0.3617, -0.04622), (0.0701, -0.3768, 0.1118), (0.03386, -0.3118, 0.2466), (0.2031, -0.4803, -0.1093), (-0.1666, -0.3617, -0.09128), (-0.294, -0.3562, -0.1135), (-0.2883, -0.2312, -0.1135), (-0.04395, -0.4812, -0.1135), (-0.169, 0.1438, -0.02942), (-0.294, 0.1438, -0.06665), (-0.294, 0.2688, -0.1135), (-0.1996, -0.1214, -0.03604), (-0.294, -0.1062, -0.1135), (-0.294, 0.01877, -0.1135), (-0.1012, -0.1437, 0.2166), (-0.1751, -0.1311, 0.1306), (-0.1137, -8.345e-05, 0.01232), (0.331, 0.1438, -0.1135), (0.1046, 0.1584, 0.04093), (0.08843, 0.2516, 0.1203), (0.1772, -0.1257, 0.1013), (0.03095, -0.1772, 0.2405), (0.07359, -0.003604, 0.09627), (0.4531, -0.1053, -0.1093), (0.456, 0.01877, -0.1135), (0.2608, 0.0101, -0.03665), (0.2595, 0.2804, -0.002254), (-0.04545, -0.004663, 0.1013), (-0.1799, 0.0153, -0.05908), (-0.169, 0.2688, -0.0896), (0.07755, -0.4801, -0.1084), (-0.169, -0.4812, -0.1135), (-0.2154, -0.2468, 0.002151), (0.331, -0.4812, -0.1135), (0.1769, -0.2504, 0.1038), (0.009497, 0.5304, -0.002254), (0.331, 0.5188, -0.1135), (-0.1112, -0.2628, 0.225), (-0.05346, 0.2781, 0.1132)], [], [(843, 214, 0, 353), (842, 215, 1, 355), (840, 223, 9, 360), (839, 226, 8, 351), (838, 227, 10, 362), (837, 230, 7, 350), (836, 231, 11, 364), (835, 220, 6, 365), (834, 233, 3, 346), (833, 234, 12, 368), (832, 219, 5, 369), (831, 237, 4, 347), (830, 238, 13, 372), (828, 267, 41, 375), (827, 269, 40, 344), (826, 270, 42, 378), (825, 265, 39, 379), (824, 273, 16, 320), (823, 274, 43, 382), (822, 264, 38, 383), (821, 277, 37, 341), (820, 278, 44, 386), (819, 249, 22, 387), (818, 281, 36, 340), (817, 282, 45, 390), (816, 261, 35, 391), (815, 284, 15, 319), (814, 285, 46, 394), (813, 260, 34, 395), (812, 288, 33, 337), (811, 289, 19, 323), (810, 290, 47, 397), (809, 258, 32, 398), (808, 292, 31, 335), (807, 293, 20, 324), (806, 294, 48, 401), (805, 256, 30, 402), (804, 297, 29, 333), (803, 298, 49, 405), (802, 251, 25, 406), (801, 302, 27, 331), (800, 303, 50, 410), (799, 252, 26, 411), (798, 306, 24, 328), (797, 307, 51, 415), (796, 309, 23, 327), (795, 310, 52, 418), (794, 245, 18, 419), (793, 313, 21, 325), (792, 314, 53, 422), (791, 244, 17, 423), (790, 241, 14, 424), (789, 345, 83, 425), (785, 429, 159, 316), (784, 430, 160, 431), (783, 348, 86, 432), (782, 433, 158, 315), (781, 434, 161, 435), (780, 421, 157, 436), (779, 437, 61, 217), (778, 438, 162, 439), (777, 420, 156, 440), (776, 441, 155, 312), (775, 442, 163, 443), (774, 349, 87, 444), (773, 445, 154, 311), (772, 446, 164, 447), (771, 417, 153, 448), (770, 449, 64, 221), (769, 450, 165, 451), (768, 416, 152, 452), (767, 453, 151, 308), (766, 454, 166, 455), (765, 457, 65, 222), (764, 458, 167, 459), (763, 414, 150, 460), (757, 463, 149, 305), (756, 464, 168, 465), (755, 357, 94, 466), (754, 467, 148, 304), (753, 468, 169, 469), (752, 409, 147, 470), (751, 471, 68, 225), (750, 472, 170, 473), (749, 408, 146, 474), (745, 477, 171, 478), (744, 359, 96, 479), (742, 481, 145, 300), (741, 482, 172, 483), (740, 356, 93, 484), (739, 485, 144, 299), (738, 486, 173, 487), (737, 404, 143, 488), (735, 490, 174, 491), (734, 403, 142, 492), (733, 493, 141, 296), (732, 494, 175, 495), (731, 361, 98, 496), (730, 497, 140, 295), (729, 498, 176, 499), (728, 400, 139, 500), (727, 501, 60, 216), (726, 502, 177, 503), (725, 399, 138, 504), (724, 505, 72, 228), (723, 508, 136, 291), (722, 509, 179, 510), (721, 363, 100, 511), (720, 396, 133, 516), (719, 517, 74, 232), (718, 520, 131, 287), (717, 521, 182, 522), (716, 366, 103, 523), (715, 524, 130, 286), (714, 525, 183, 526), (713, 393, 129, 527), (712, 528, 55, 212), (711, 529, 184, 530), (710, 392, 128, 531), (709, 532, 127, 283), (708, 533, 185, 534), (707, 367, 104, 535), (706, 389, 125, 538), (705, 539, 77, 235), (704, 388, 124, 541), (703, 542, 123, 280), (702, 543, 188, 544), (701, 354, 91, 545), (700, 546, 122, 279), (699, 547, 189, 548), (698, 385, 121, 549), (697, 550, 78, 236), (696, 551, 190, 552), (695, 384, 120, 553), (694, 554, 119, 276), (693, 555, 191, 556), (692, 370, 107, 557), (691, 558, 118, 275), (690, 559, 192, 560), (689, 381, 117, 561), (688, 562, 56, 213), (687, 563, 193, 564), (686, 380, 116, 565), (685, 566, 115, 272), (684, 567, 194, 568), (683, 371, 108, 569), (682, 570, 114, 271), (681, 571, 195, 572), (680, 377, 113, 573), (679, 574, 81, 239), (678, 575, 196, 576), (677, 376, 112, 577), (676, 578, 111, 268), (675, 579, 197, 580), (674, 374, 110, 581), (673, 582, 82, 240), (672, 583, 198, 584), (670, 586, 109, 266), (669, 587, 199, 588), (668, 343, 80, 589), (667, 590, 85, 243), (666, 591, 200, 592), (665, 342, 79, 593), (664, 594, 106, 263), (663, 595, 201, 596), (662, 326, 62, 597), (661, 598, 105, 262), (660, 599, 202, 600), (659, 339, 76, 601), (658, 602, 84, 242), (657, 603, 203, 604), (656, 338, 75, 605), (655, 606, 102, 259), (654, 609, 88, 246), (653, 610, 205, 611), (652, 336, 73, 612), (651, 613, 99, 257), (650, 616, 89, 247), (649, 617, 207, 618), (648, 334, 71, 619), (647, 620, 97, 255), (646, 621, 208, 622), (645, 329, 66, 623), (644, 624, 95, 253), (643, 625, 209, 626), (642, 330, 67, 627), (641, 628, 92, 250), (640, 629, 210, 630), (639, 322, 58, 631), (638, 632, 90, 248), (637, 633, 211, 634), (636, 321, 57, 635), (633, 636, 635, 211), (159, 423, 636, 633), (423, 17, 321, 636), (420, 637, 634, 156), (53, 316, 637, 420), (316, 159, 633, 637), (313, 638, 248, 21), (156, 634, 638, 313), (634, 211, 632, 638), (629, 639, 631, 210), (155, 419, 639, 629), (419, 18, 322, 639), (416, 640, 630, 152), (52, 312, 640, 416), (312, 155, 629, 640), (309, 641, 250, 23), (152, 630, 641, 309), (630, 210, 628, 641), (625, 642, 627, 209), (149, 411, 642, 625), (411, 26, 330, 642), (408, 643, 626, 146), (50, 305, 643, 408), (305, 149, 625, 643), (302, 644, 253, 27), (146, 626, 644, 302), (626, 209, 624, 644), (621, 645, 623, 208), (145, 406, 645, 621), (406, 25, 329, 645), (403, 646, 622, 142), (49, 300, 646, 403), (300, 145, 621, 646), (297, 647, 255, 29), (142, 622, 647, 297), (622, 208, 620, 647), (617, 648, 619, 207), (141, 402, 648, 617), (402, 30, 334, 648), (399, 649, 618, 138), (48, 296, 649, 399), (296, 141, 617, 649), (293, 650, 247, 20), (138, 618, 650, 293), (618, 207, 616, 650), (292, 651, 257, 31), (137, 614, 651, 292), (614, 206, 613, 651), (610, 652, 612, 205), (136, 398, 652, 610), (398, 32, 336, 652), (396, 653, 611, 133), (47, 291, 653, 396), (291, 136, 610, 653), (289, 654, 246, 19), (133, 611, 654, 289), (611, 205, 609, 654), (288, 655, 259, 33), (132, 607, 655, 288), (607, 204, 606, 655), (603, 656, 605, 203), (131, 395, 656, 603), (395, 34, 338, 656), (392, 657, 604, 128), (46, 287, 657, 392), (287, 131, 603, 657), (284, 658, 242, 15), (128, 604, 658, 284), (604, 203, 602, 658), (599, 659, 601, 202), (127, 391, 659, 599), (391, 35, 339, 659), (388, 660, 600, 124), (45, 283, 660, 388), (283, 127, 599, 660), (281, 661, 262, 36), (124, 600, 661, 281), (600, 202, 598, 661), (595, 662, 597, 201), (123, 387, 662, 595), (387, 22, 326, 662), (384, 663, 596, 120), (44, 280, 663, 384), (280, 123, 595, 663), (277, 664, 263, 37), (120, 596, 664, 277), (596, 201, 594, 664), (591, 665, 593, 200), (119, 383, 665, 591), (383, 38, 342, 665), (380, 666, 592, 116), (43, 276, 666, 380), (276, 119, 591, 666), (273, 667, 243, 16), (116, 592, 667, 273), (592, 200, 590, 667), (587, 668, 589, 199), (115, 379, 668, 587), (379, 39, 343, 668), (376, 669, 588, 112), (42, 272, 669, 376), (272, 115, 587, 669), (269, 670, 266, 40), (112, 588, 670, 269), (588, 199, 586, 670), (583, 671, 585, 198), (111, 375, 671, 583), (375, 41, 373, 671), (343, 672, 584, 80), (39, 268, 672, 343), (268, 111, 583, 672), (238, 673, 240, 13), (80, 584, 673, 238), (584, 198, 582, 673), (579, 674, 581, 197), (65, 328, 674, 579), (328, 24, 374, 674), (371, 675, 580, 108), (8, 222, 675, 371), (222, 65, 579, 675), (265, 676, 268, 39), (108, 580, 676, 265), (580, 197, 578, 676), (575, 677, 577, 196), (114, 378, 677, 575), (378, 42, 376, 677), (326, 678, 576, 62), (22, 271, 678, 326), (271, 114, 575, 678), (219, 679, 239, 5), (62, 576, 679, 219), (576, 196, 574, 679), (571, 680, 573, 195), (60, 324, 680, 571), (324, 20, 377, 680), (354, 681, 572, 91), (1, 216, 681, 354), (216, 60, 571, 681), (249, 682, 271, 22), (91, 572, 682, 249), (572, 195, 570, 682), (567, 683, 569, 194), (89, 351, 683, 567), (351, 8, 371, 683), (377, 684, 568, 113), (20, 247, 684, 377), (247, 89, 567, 684), (270, 685, 272, 42), (113, 568, 685, 270), (568, 194, 566, 685), (563, 686, 565, 193), (118, 382, 686, 563), (382, 43, 380, 686), (321, 687, 564, 57), (17, 275, 687, 321), (275, 118, 563, 687), (214, 688, 213, 0), (57, 564, 688, 214), (564, 193, 562, 688), (559, 689, 561, 192), (81, 344, 689, 559), (344, 40, 381, 689), (348, 690, 560, 86), (5, 239, 690, 348), (239, 81, 559, 690), (244, 691, 275, 17), (86, 560, 691, 244), (560, 192, 558, 691), (555, 692, 557, 191), (109, 372, 692, 555), (372, 13, 370, 692), (381, 693, 556, 117), (40, 266, 693, 381), (266, 109, 555, 693), (274, 694, 276, 43), (117, 556, 694, 274), (556, 191, 554, 694), (551, 695, 553, 190), (122, 386, 695, 551), (386, 44, 384, 695), (339, 696, 552, 76), (35, 279, 696, 339), (279, 122, 551, 696), (234, 697, 236, 12), (76, 552, 697, 234), (552, 190, 550, 697), (547, 698, 549, 189), (64, 327, 698, 547), (327, 23, 385, 698), (367, 699, 548, 104), (7, 221, 699, 367), (221, 64, 547, 699), (261, 700, 279, 35), (104, 548, 700, 261), (548, 189, 546, 700), (543, 701, 545, 188), (92, 355, 701, 543), (355, 1, 354, 701), (385, 702, 544, 121), (23, 250, 702, 385), (250, 92, 543, 702), (278, 703, 280, 44), (121, 544, 703, 278), (544, 188, 542, 703), (540, 704, 541, 187), (126, 390, 704, 540), (390, 45, 388, 704), (537, 706, 538, 186), (59, 323, 706, 537), (323, 19, 389, 706), (533, 707, 535, 185), (88, 350, 707, 533), (350, 7, 367, 707), (389, 708, 534, 125), (19, 246, 708, 389), (246, 88, 533, 708), (282, 709, 283, 45), (125, 534, 709, 282), (534, 185, 532, 709), (529, 710, 531, 184), (130, 394, 710, 529), (394, 46, 392, 710), (318, 711, 530, 54), (14, 286, 711, 318), (286, 130, 529, 711), (530, 184, 528, 712), (525, 713, 527, 183), (77, 340, 713, 525), (340, 36, 393, 713), (345, 714, 526, 83), (2, 235, 714, 345), (235, 77, 525, 714), (241, 715, 286, 14), (83, 526, 715, 241), (526, 183, 524, 715), (521, 716, 523, 182), (105, 368, 716, 521), (368, 12, 366, 716), (393, 717, 522, 129), (36, 262, 717, 393), (262, 105, 521, 717), (285, 718, 287, 46), (129, 522, 718, 285), (522, 182, 520, 718), (231, 719, 232, 11), (518, 181, 517, 719), (515, 720, 516, 180), (135, 397, 720, 515), (397, 47, 396, 720), (509, 721, 511, 179), (101, 364, 721, 509), (364, 11, 363, 721), (290, 723, 291, 47), (134, 510, 723, 290), (510, 179, 508, 723), (220, 724, 228, 6), (63, 506, 724, 220), (506, 178, 505, 724), (502, 725, 504, 177), (140, 401, 725, 502), (401, 48, 399, 725), (322, 726, 503, 58), (18, 295, 726, 322), (295, 140, 502, 726), (215, 727, 216, 1), (58, 503, 727, 215), (503, 177, 501, 727), (498, 728, 500, 176), (72, 335, 728, 498), (335, 31, 400, 728), (349, 729, 499, 87), (6, 228, 729, 349), (228, 72, 498, 729), (245, 730, 295, 18), (87, 499, 730, 245), (499, 176, 497, 730), (494, 731, 496, 175), (99, 362, 731, 494), (362, 10, 361, 731), (400, 732, 495, 139), (31, 257, 732, 400), (257, 99, 494, 732), (294, 733, 296, 48), (139, 495, 733, 294), (495, 175, 493, 733), (490, 734, 492, 174), (144, 405, 734, 490), (405, 49, 403, 734), (332, 735, 491, 69), (28, 299, 735, 332), (299, 144, 490, 735), (491, 174, 489, 736), (486, 737, 488, 173), (61, 325, 737, 486), (325, 21, 404, 737), (359, 738, 487, 96), (3, 217, 738, 359), (217, 61, 486, 738), (254, 739, 299, 28), (96, 487, 739, 254), (487, 173, 485, 739), (482, 740, 484, 172), (90, 353, 740, 482), (353, 0, 356, 740), (404, 741, 483, 143), (21, 248, 741, 404), (248, 90, 482, 741), (298, 742, 300, 49), (143, 483, 742, 298), (483, 172, 481, 742), (55, 319, 743, 480), (319, 15, 407, 743), (477, 744, 479, 171), (84, 346, 744, 477), (346, 3, 359, 744), (15, 242, 745, 407), (242, 84, 477, 745), (330, 746, 476, 67), (26, 301, 746, 330), (357, 747, 475, 94), (4, 218, 747, 357), (252, 748, 301, 26), (94, 475, 748, 252), (472, 749, 474, 170), (148, 410, 749, 472), (410, 50, 408, 749), (329, 750, 473, 66), (25, 304, 750, 329), (304, 148, 472, 750), (223, 751, 225, 9), (66, 473, 751, 223), (473, 170, 471, 751), (468, 752, 470, 169), (56, 320, 752, 468), (320, 16, 409, 752), (356, 753, 469, 93), (0, 213, 753, 356), (213, 56, 468, 753), (251, 754, 304, 25), (93, 469, 754, 251), (469, 169, 467, 754), (464, 755, 466, 168), (85, 347, 755, 464), (347, 4, 357, 755), (409, 756, 465, 147), (16, 243, 756, 409), (243, 85, 464, 756), (303, 757, 305, 50), (147, 465, 757, 303), (465, 168, 463, 757), (68, 331, 758, 462), (331, 27, 412, 758), (9, 225, 759, 352), (225, 68, 462, 759), (27, 253, 760, 412), (97, 360, 761, 461), (360, 9, 352, 761), (29, 255, 762, 413), (255, 97, 461, 762), (458, 763, 460, 167), (151, 415, 763, 458), (415, 51, 414, 763), (334, 764, 459, 71), (30, 308, 764, 334), (308, 151, 458, 764), (226, 765, 222, 8), (71, 459, 765, 226), (459, 167, 457, 765), (361, 766, 455, 98), (10, 229, 766, 361), (256, 767, 308, 30), (98, 455, 767, 256), (455, 166, 453, 767), (450, 768, 452, 165), (154, 418, 768, 450), (418, 52, 416, 768), (336, 769, 451, 73), (32, 311, 769, 336), (311, 154, 450, 769), (230, 770, 221, 7), (73, 451, 770, 230), (451, 165, 449, 770), (446, 771, 448, 164), (74, 337, 771, 446), (337, 33, 417, 771), (363, 772, 447, 100), (11, 232, 772, 363), (232, 74, 446, 772), (258, 773, 311, 32), (100, 447, 773, 258), (447, 164, 445, 773), (442, 774, 444, 163), (102, 365, 774, 442), (365, 6, 349, 774), (417, 775, 443, 153), (33, 259, 775, 417), (259, 102, 442, 775), (310, 776, 312, 52), (153, 443, 776, 310), (443, 163, 441, 776), (438, 777, 440, 162), (158, 422, 777, 438), (422, 53, 420, 777), (338, 778, 439, 75), (34, 315, 778, 338), (315, 158, 438, 778), (233, 779, 217, 3), (75, 439, 779, 233), (439, 162, 437, 779), (434, 780, 436, 161), (78, 341, 780, 434), (341, 37, 421, 780), (366, 781, 435, 103), (12, 236, 781, 366), (236, 78, 434, 781), (260, 782, 315, 34), (103, 435, 782, 260), (435, 161, 433, 782), (430, 783, 432, 160), (106, 369, 783, 430), (369, 5, 348, 783), (421, 784, 431, 157), (37, 263, 784, 421), (263, 106, 430, 784), (314, 785, 316, 53), (157, 431, 785, 314), (431, 160, 429, 785), (342, 786, 428, 79), (38, 317, 786, 342), (237, 787, 218, 4), (79, 428, 787, 237), (370, 788, 427, 107), (13, 240, 788, 370), (240, 82, 426, 788), (425, 83, 241, 790), (429, 791, 423, 159), (160, 432, 791, 429), (432, 86, 244, 791), (433, 792, 422, 158), (161, 436, 792, 433), (436, 157, 314, 792), (437, 793, 325, 61), (162, 440, 793, 437), (440, 156, 313, 793), (441, 794, 419, 155), (163, 444, 794, 441), (444, 87, 245, 794), (445, 795, 418, 154), (164, 448, 795, 445), (448, 153, 310, 795), (449, 796, 327, 64), (165, 452, 796, 449), (452, 152, 309, 796), (453, 797, 415, 151), (166, 456, 797, 453), (457, 798, 328, 65), (167, 460, 798, 457), (460, 150, 306, 798), (463, 799, 411, 149), (168, 466, 799, 463), (466, 94, 252, 799), (467, 800, 410, 148), (169, 470, 800, 467), (470, 147, 303, 800), (471, 801, 331, 68), (170, 474, 801, 471), (474, 146, 302, 801), (481, 802, 406, 145), (172, 484, 802, 481), (484, 93, 251, 802), (485, 803, 405, 144), (173, 488, 803, 485), (488, 143, 298, 803), (489, 804, 333, 70), (174, 492, 804, 489), (492, 142, 297, 804), (493, 805, 402, 141), (175, 496, 805, 493), (496, 98, 256, 805), (497, 806, 401, 140), (176, 500, 806, 497), (500, 139, 294, 806), (501, 807, 324, 60), (177, 504, 807, 501), (504, 138, 293, 807), (505, 808, 335, 72), (178, 507, 808, 505), (507, 137, 292, 808), (508, 809, 398, 136), (179, 511, 809, 508), (511, 100, 258, 809), (512, 810, 397, 135), (513, 134, 290, 810), (514, 811, 323, 59), (180, 516, 811, 514), (516, 133, 289, 811), (517, 812, 337, 74), (181, 519, 812, 517), (519, 132, 288, 812), (520, 813, 395, 131), (182, 523, 813, 520), (523, 103, 260, 813), (524, 814, 394, 130), (183, 527, 814, 524), (527, 129, 285, 814), (528, 815, 319, 55), (184, 531, 815, 528), (531, 128, 284, 815), (532, 816, 391, 127), (185, 535, 816, 532), (535, 104, 261, 816), (536, 817, 390, 126), (186, 538, 817, 536), (538, 125, 282, 817), (539, 818, 340, 77), (187, 541, 818, 539), (541, 124, 281, 818), (542, 819, 387, 123), (188, 545, 819, 542), (545, 91, 249, 819), (546, 820, 386, 122), (189, 549, 820, 546), (549, 121, 278, 820), (550, 821, 341, 78), (190, 553, 821, 550), (553, 120, 277, 821), (554, 822, 383, 119), (191, 557, 822, 554), (557, 107, 264, 822), (558, 823, 382, 118), (192, 561, 823, 558), (561, 117, 274, 823), (562, 824, 320, 56), (193, 565, 824, 562), (565, 116, 273, 824), (566, 825, 379, 115), (194, 569, 825, 566), (569, 108, 265, 825), (570, 826, 378, 114), (195, 573, 826, 570), (573, 113, 270, 826), (574, 827, 344, 81), (196, 577, 827, 574), (577, 112, 269, 827), (578, 828, 375, 111), (197, 581, 828, 578), (581, 110, 267, 828), (198, 585, 829, 582), (586, 830, 372, 109), (199, 589, 830, 586), (589, 80, 238, 830), (590, 831, 347, 85), (200, 593, 831, 590), (593, 79, 237, 831), (594, 832, 369, 106), (201, 597, 832, 594), (597, 62, 219, 832), (598, 833, 368, 105), (202, 601, 833, 598), (601, 76, 234, 833), (602, 834, 346, 84), (203, 605, 834, 602), (605, 75, 233, 834), (606, 835, 365, 102), (204, 608, 835, 606), (608, 63, 220, 835), (609, 837, 350, 88), (205, 612, 837, 609), (612, 73, 230, 837), (613, 838, 362, 99), (206, 615, 838, 613), (616, 839, 351, 89), (207, 619, 839, 616), (619, 71, 226, 839), (620, 840, 360, 97), (208, 623, 840, 620), (623, 66, 223, 840), (624, 841, 358, 95), (209, 627, 841, 624), (627, 67, 224, 841), (628, 842, 355, 92), (210, 631, 842, 628), (631, 58, 215, 842), (632, 843, 353, 90), (211, 635, 843, 632), (635, 57, 214, 843)])
me_plane_006.use_remesh_preserve_volume = False
me_plane_006.use_remesh_preserve_attributes = False
me_plane_006.use_mirror_vertex_groups = False
me_plane_006.update()

# ---- objects
ob_plane_003 = bpy.data.objects.new('Plane.003', me_plane_006)
ob_lamp_002 = bpy.data.objects.new('Lamp.002', light_lamp_002)
ob_camera_002 = bpy.data.objects.new('Camera.002', cam_camera_002)
ob_camera_001 = bpy.data.objects.new('Camera.001', cam_camera_001)
ob_lamp_001 = bpy.data.objects.new('Lamp.001', light_lamp_001)
ob_lamp = bpy.data.objects.new('Lamp', light_lamp)
ob_camera = bpy.data.objects.new('Camera', cam_camera)

# ---- transforms, parenting, visibility, modifiers, constraints
ob_plane_003.location = (0.0, 0.0, 0.0)
ob_plane_003.scale = (250.0, 250.0, 260.0)
ob_plane_003.lineart.crease_threshold = 0.0
ob_lamp_002.location = (4.076, 267.3, 5.904)
ob_lamp_002.rotation_euler = (0.6503, 0.05522, 1.866)
ob_lamp_002.lock_rotations_4d = False
ob_lamp_002.empty_display_type = 'ARROWS'
ob_lamp_002.color = (0.0, 0.0, 0.0, 0.0)
ob_lamp_002.lineart.crease_threshold = 0.0
ob_camera_002.location = (0.0, 206.3, 6.0)
ob_camera_002.rotation_euler = (1.396, -2.26e-06, 0.0)
ob_camera_002.lock_rotations_4d = False
ob_camera_002.empty_display_type = 'ARROWS'
ob_camera_002.color = (0.0, 0.0, 0.0, 0.0)
ob_camera_002.display_type = 'WIRE'
ob_camera_002.lineart.crease_threshold = 0.0
ob_camera_001.location = (0.0, 74.22, 6.0)
ob_camera_001.rotation_euler = (1.396, -2.26e-06, 0.0)
ob_camera_001.lock_rotations_4d = False
ob_camera_001.empty_display_type = 'ARROWS'
ob_camera_001.color = (0.0, 0.0, 0.0, 0.0)
ob_camera_001.display_type = 'WIRE'
ob_camera_001.lineart.crease_threshold = 0.0
ob_lamp_001.location = (4.076, 135.2, 5.904)
ob_lamp_001.rotation_euler = (0.6503, 0.05522, 1.866)
ob_lamp_001.lock_rotations_4d = False
ob_lamp_001.empty_display_type = 'ARROWS'
ob_lamp_001.color = (0.0, 0.0, 0.0, 0.0)
ob_lamp_001.lineart.crease_threshold = 0.0
ob_lamp.location = (4.076, 1.005, 5.904)
ob_lamp.rotation_euler = (0.6503, 0.05522, 1.866)
ob_lamp.lock_rotations_4d = False
ob_lamp.empty_display_type = 'ARROWS'
ob_lamp.color = (0.0, 0.0, 0.0, 0.0)
ob_lamp.lineart.crease_threshold = 0.0
ob_camera.location = (0.0, -60.0, 6.0)
ob_camera.rotation_euler = (1.396, -2.26e-06, 0.0)
ob_camera.lock_rotations_4d = False
ob_camera.empty_display_type = 'ARROWS'
ob_camera.color = (0.0, 0.0, 0.0, 0.0)
ob_camera.display_type = 'WIRE'
ob_camera.lineart.crease_threshold = 0.0

# ---- collection membership
col_collection_1.objects.link(ob_plane_003)
col_collection_1.objects.link(ob_lamp_002)
col_collection_1.objects.link(ob_camera_002)
col_collection_1.objects.link(ob_camera_001)
col_collection_1.objects.link(ob_lamp_001)
col_collection_1.objects.link(ob_lamp)
col_collection_1.objects.link(ob_camera)

# ---- scene / render settings (as saved in the file)
scene.camera = ob_camera
scene.frame_start = 1; scene.frame_end = 250; scene.frame_set(0)
scene.render.engine = 'BLENDER_EEVEE_NEXT'
scene.render.resolution_percentage = 50
scene.render.dither_intensity = 0.0
scene.cycles.use_denoising = False
scene.cycles.samples = 128
scene.cycles.sampling_pattern = 'TABULATED_SOBOL'
scene.cycles.light_sampling_threshold = 0.0
scene.cycles.use_adaptive_sampling = False
scene.cycles.use_light_tree = False
scene.cycles.blur_glossy = 0.0
scene.cycles.sample_clamp_indirect = 0.0
scene.view_settings.view_transform = 'Standard'
bpy.context.view_layer.update()
